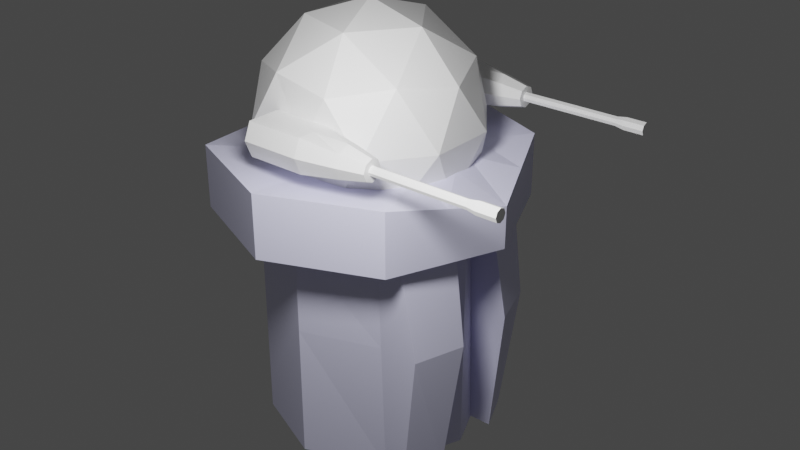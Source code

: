 # Source: turret.blend  (saved by Blender 3.3.6; exported with 4.5.12 LTS)
import bpy
from mathutils import Matrix  # noqa: F401  (used for matrix-valued properties, if any)

bpy.ops.wm.read_factory_settings(use_empty=True)
scene = bpy.context.scene
scene.name = 'Scene'

# ---- collections
col_collection = bpy.data.collections.new('Collection'); scene.collection.children.link(col_collection)

# ---- materials (node trees are filled in below, after node groups)
mat_base_material = bpy.data.materials.new('Base Material')
mat_base_material.use_transparent_shadow = False
mat_turret_material = bpy.data.materials.new('Turret Material')
mat_turret_material.use_transparent_shadow = False

# ---- material node trees
mat_base_material.use_nodes = True; mat_base_material.node_tree.nodes.clear()
_N = mat_base_material.node_tree.nodes; _L = mat_base_material.node_tree.links
n0 = _N.new('ShaderNodeBsdfPrincipled'); n0.name = 'Principled BSDF'; n0.location = (10, 300)
n0.distribution = 'GGX'
n0.subsurface_method = 'RANDOM_WALK_SKIN'
n0.inputs[0].default_value = (0.7719, 0.771, 1.0, 1.0)
n0.inputs[3].default_value = 1.45
n0.inputs[27].default_value = (0.0, 0.0, 0.0, 1.0)
n0.inputs[28].default_value = 1.0
n1 = _N.new('ShaderNodeOutputMaterial'); n1.name = 'Material Output'; n1.location = (300, 300)
_L.new(n0.outputs[0], n1.inputs[0])
n1.is_active_output = True
mat_turret_material.use_nodes = True; mat_turret_material.node_tree.nodes.clear()
_N = mat_turret_material.node_tree.nodes; _L = mat_turret_material.node_tree.links
n0 = _N.new('ShaderNodeBsdfPrincipled'); n0.name = 'Principled BSDF'; n0.location = (10, 300)
n0.distribution = 'GGX'
n0.subsurface_method = 'RANDOM_WALK_SKIN'
n0.inputs[0].default_value = (1.0, 1.0, 1.0, 1.0)
n0.inputs[3].default_value = 1.45
n0.inputs[27].default_value = (0.0, 0.0, 0.0, 1.0)
n0.inputs[28].default_value = 1.0
n1 = _N.new('ShaderNodeOutputMaterial'); n1.name = 'Material Output'; n1.location = (300, 300)
_L.new(n0.outputs[0], n1.inputs[0])
n1.is_active_output = True

# ---- world
world_world = bpy.data.worlds.new('World'); scene.world = world_world
world_world.use_nodes = True; world_world.node_tree.nodes.clear()
_N = world_world.node_tree.nodes; _L = world_world.node_tree.links
n0 = _N.new('ShaderNodeOutputWorld'); n0.name = 'World Output'; n0.location = (300, 300)
n1 = _N.new('ShaderNodeBackground'); n1.name = 'Background'; n1.location = (10, 300)
n1.inputs[0].default_value = (0.05088, 0.05088, 0.05088, 1.0)
_L.new(n1.outputs[0], n0.inputs[0])
n0.is_active_output = True
world_world.color = (0.05088, 0.05088, 0.05088)
world_world.use_sun_shadow = False
world_world.sun_shadow_jitter_overblur = 0.0

# ---- lights
light_point = bpy.data.lights.new('Point', 'POINT')
light_point.transmission_factor = 0.0
light_point.energy = 200.0
light_point.shadow_soft_size = 0.25
light_point.shadow_maximum_resolution = 0.006
light_point.use_absolute_resolution = True

# ---- meshes
me_cube_001 = bpy.data.meshes.new('Cube.001')
me_cube_001.from_pydata([(0.02414, 0.8586, -1.0), (0.6313, 0.6071, -1.0), (0.8827, 3.512e-10, -1.0), (0.6313, -0.6071, -1.0), (0.02414, -0.8586, -1.0), (-0.583, -0.6071, -1.0), (-0.8345, 3.512e-10, -1.0), (-0.583, 0.6071, -1.0), (0.02414, 0.8586, 0.4374), (0.6313, 0.6742, 0.4374), (0.8827, 3.512e-10, 0.4374), (0.6313, -0.6742, 0.4374), (0.02414, -0.8586, 0.4374), (-0.583, -0.6071, 0.4374), (-0.8345, 3.512e-10, 0.4374), (-0.583, 0.6071, 0.4374), (-1.948e-09, 1.209, 0.449), (0.855, 0.855, 0.449), (1.209, -1.948e-09, 0.449), (0.855, -0.855, 0.449), (-1.948e-09, -1.209, 0.449), (-0.855, -0.855, 0.449), (-1.209, -1.948e-09, 0.449), (-0.855, 0.855, 0.449), (0.02414, 0.8586, 0.4374), (0.6313, 0.6742, 0.4374), (0.8827, 3.512e-10, 0.4374), (0.6313, -0.6742, 0.4374), (0.02414, -0.8586, 0.4374), (-0.583, -0.6071, 0.4374), (-0.8345, 3.512e-10, 0.4374), (-0.583, 0.6071, 0.4374), (-1.948e-09, 1.209, 0.847), (0.855, 0.855, 0.847), (1.209, -1.948e-09, 0.7106), (0.855, -0.855, 0.847), (-1.948e-09, -1.209, 0.847), (-0.855, -0.855, 0.847), (-1.209, -1.948e-09, 0.7106), (-0.855, 0.855, 0.847), (-4.609e-09, 0.7723, 0.8196), (0.5461, 0.5461, 0.8196), (0.7723, -4.609e-09, 0.8196), (0.5461, -0.5461, 0.8196), (-4.609e-09, -0.7723, 0.8196), (-0.5461, -0.5461, 0.8196), (-0.7723, -4.609e-09, 0.8196), (-0.5461, 0.5461, 0.8196), (0.757, 0.3036, -1.0), (0.757, 0.2221, 0.4374), (1.032, 0.4275, 0.449), (0.757, 0.2221, 0.4374), (1.032, 0.4275, 0.7788), (0.6592, 0.273, 0.8196), (0.757, -0.3036, -1.0), (0.757, -0.2221, 0.4374), (1.032, -0.4275, 0.449), (0.757, -0.2221, 0.4374), (1.032, -0.4275, 0.7788), (0.6592, -0.273, 0.8196), (0.8108, 0.6071, -0.9997), (0.8108, -0.6071, -0.9997), (0.8306, 0.6742, 0.4378), (0.8306, -0.6742, 0.4378), (0.8306, 0.6742, 0.4378), (0.8306, -0.6742, 0.4378), (0.9365, 0.3036, -0.9997), (0.9563, 0.2221, 0.4378), (0.9563, 0.2221, 0.4378), (0.9365, -0.3036, -0.9997), (0.9563, -0.2221, 0.4378), (0.9563, -0.2221, 0.4378), (0.6313, 0.6473, -0.1396), (0.8827, 3.512e-10, -0.1396), (0.6313, -0.6473, -0.1396), (0.02414, -0.8586, -0.1396), (-0.583, -0.6071, -0.1396), (-0.8345, 3.512e-10, -0.1396), (-0.583, 0.6071, -0.1396), (0.02414, 0.8586, -0.1396), (0.757, 0.2548, -0.1396), (0.757, -0.2548, -0.1396), (0.9439, 0.6473, -0.1393), (0.9439, -0.6473, -0.1393), (1.07, 0.2548, -0.1393), (1.07, -0.2548, -0.1393)], [], [(9, 8, 24, 25), (8, 15, 31, 24), (14, 13, 29, 30), (12, 11, 27, 28), (72, 9, 62, 82), (15, 14, 30, 31), (13, 12, 28, 29), (55, 10, 26, 57), (0, 1, 48, 2, 54, 3, 4, 5, 6, 7), (78, 15, 8, 79), (77, 14, 15, 78), (76, 13, 14, 77), (75, 12, 13, 76), (74, 11, 12, 75), (3, 54, 69, 61), (80, 49, 10, 73), (79, 8, 9, 72), (24, 16, 17, 25), (51, 50, 18, 26), (57, 56, 19, 27), (27, 19, 20, 28), (28, 20, 21, 29), (29, 21, 22, 30), (22, 21, 37, 38), (30, 22, 23, 31), (31, 23, 16, 24), (37, 36, 44, 45), (20, 19, 35, 36), (50, 17, 33, 52), (17, 16, 32, 33), (23, 22, 38, 39), (21, 20, 36, 37), (56, 18, 34, 58), (16, 23, 39, 32), (41, 40, 47, 46, 45, 44, 43, 59, 42, 53), (58, 34, 42, 59), (33, 32, 40, 41), (32, 39, 47, 40), (38, 37, 45, 46), (36, 35, 43, 44), (52, 33, 41, 53), (39, 38, 46, 47), (34, 52, 53, 42), (18, 50, 52, 34), (25, 17, 50, 51), (55, 57, 71, 70), (10, 49, 51, 26), (35, 58, 59, 43), (19, 56, 58, 35), (26, 18, 56, 57), (73, 10, 55, 81), (9, 25, 64, 62), (67, 62, 64, 68), (85, 70, 63, 83), (82, 62, 67, 84), (63, 70, 71, 65), (74, 3, 61, 83), (27, 11, 63, 65), (80, 48, 66, 84), (57, 27, 65, 71), (81, 55, 70, 85), (25, 51, 68, 64), (51, 49, 67, 68), (48, 1, 60, 66), (54, 81, 85, 69), (49, 80, 84, 67), (11, 74, 83, 63), (60, 82, 84, 66), (69, 85, 83, 61), (2, 73, 81, 54), (0, 79, 72, 1), (48, 80, 73, 2), (3, 74, 75, 4), (4, 75, 76, 5), (5, 76, 77, 6), (6, 77, 78, 7), (7, 78, 79, 0), (1, 72, 82, 60)])
_uv = me_cube_001.uv_layers.new(name='UVMap')
_uv.uv.foreach_set('vector', [0.324, 0.3611, 0.324, 0.3611, 0.324, 0.3611, 0.324, 0.3611, 0.324, 0.3611, 0.324, 0.3611, 0.324, 0.3611, 0.324, 0.3611, 0.324, 0.3611, 0.324, 0.3611, 0.324, 0.3611, 0.324, 0.3611, 0.324, 0.3611, 0.324, 0.3611, 0.324, 0.3611, 0.324, 0.3611, 0.0938, 0.6557, 0.0005268, 0.6563, 0.0002947, 0.6245, 0.09347, 0.6058, 0.324, 0.3611, 0.324, 0.3611, 0.324, 0.3611, 0.324, 0.3611, 0.324, 0.3611, 0.324, 0.3611, 0.324, 0.3611, 0.324, 0.3611, 0.324, 0.3611, 0.324, 0.3611, 0.324, 0.3611, 0.324, 0.3611, 0.3608, 0.4626, 0.4358, 0.3876, 0.4889, 0.3876, 0.5419, 0.3876, 0.5794, 0.4251, 0.617, 0.4626, 0.617, 0.5687, 0.5419, 0.6437, 0.4358, 0.6437, 0.3608, 0.5687, 0.09512, 0.8485, 0.002002, 0.8485, 0.0, 0.7578, 0.09312, 0.7578, 0.7342, 0.4997, 0.7342, 0.5929, 0.628, 0.5929, 0.628, 0.4997, 0.8092, 0.4997, 0.8092, 0.5929, 0.7342, 0.5929, 0.7342, 0.4997, 0.09314, 0.465, 0.0, 0.4646, 0.001238, 0.3611, 0.09437, 0.3616, 0.09418, 0.556, 0.000908, 0.5562, 0.0, 0.4646, 0.09314, 0.465, 0.617, 0.4626, 0.5794, 0.4251, 0.5905, 0.3983, 0.628, 0.4358, 0.3173, 0.5003, 0.3129, 0.5935, 0.2874, 0.5932, 0.287, 0.5, 0.09312, 0.7578, 0.0, 0.7578, 0.0005268, 0.6563, 0.0938, 0.6557, 0.4917, 0.05081, 0.4664, 0.0, 0.6159, 2.146e-06, 0.5937, 0.0408, 0.6403, 0.1005, 0.6687, 0.05284, 0.7215, 0.1057, 0.6728, 0.1258, 0.6678, 0.1667, 0.7215, 0.1804, 0.7215, 0.2551, 0.677, 0.242, 0.677, 0.242, 0.7215, 0.2551, 0.6159, 0.3608, 0.5978, 0.307, 0.5978, 0.307, 0.6159, 0.3608, 0.4664, 0.3608, 0.4917, 0.307, 0.4917, 0.307, 0.4664, 0.3608, 0.3608, 0.2551, 0.4166, 0.232, 0.9447, 0.2354, 0.9447, 0.3411, 0.8805, 0.3411, 0.9025, 0.2354, 0.4166, 0.232, 0.3608, 0.2551, 0.3608, 0.1057, 0.4166, 0.1258, 0.4166, 0.1258, 0.3608, 0.1057, 0.4664, 0.0, 0.4917, 0.05081, 0.3608, 0.1057, 0.3608, 0.2551, 0.2956, 0.2282, 0.2956, 0.1327, 0.8734, 0.5068, 0.8752, 0.6333, 0.8109, 0.633, 0.8092, 0.5065, 0.8755, 0.4141, 0.8759, 0.3611, 0.9401, 0.3608, 0.9288, 0.4139, 0.324, 0.5938, 0.3219, 0.739, 0.2577, 0.7386, 0.2598, 0.5935, 0.9447, 0.08594, 0.9447, 0.2354, 0.9025, 0.2354, 0.8805, 0.08594, 0.8752, 0.3611, 0.8734, 0.5068, 0.8092, 0.5065, 0.8109, 0.3608, 0.8755, 0.5419, 0.8752, 0.4672, 0.9174, 0.467, 0.9288, 0.5416, 0.3219, 0.739, 0.324, 0.8667, 0.2598, 0.8664, 0.2577, 0.7386, 0.06514, 0.2281, 0.06514, 0.1327, 0.1326, 0.06524, 0.2281, 0.06525, 0.2956, 0.1327, 0.2956, 0.2282, 0.2281, 0.2957, 0.1804, 0.2956, 0.1326, 0.2956, 0.09888, 0.2619, 0.1803, 0.3609, 0.1055, 0.3611, 0.1326, 0.2956, 0.1804, 0.2956, 0.0, 0.2551, 0.0, 0.1056, 0.06514, 0.1327, 0.06514, 0.2281, 0.0, 0.1056, 0.1057, 0.0, 0.1326, 0.06524, 0.06514, 0.1327, 0.2549, 0.000409, 0.3608, 0.1057, 0.2956, 0.1327, 0.2281, 0.06525, 0.3608, 0.2551, 0.2551, 0.3607, 0.2281, 0.2957, 0.2956, 0.2282, 0.05275, 0.3081, 0.0, 0.2551, 0.06514, 0.2281, 0.09888, 0.2619, 0.1057, 0.0, 0.2549, 0.000409, 0.2281, 0.06525, 0.1326, 0.06524, 0.1055, 0.3611, 0.05275, 0.3081, 0.09888, 0.2619, 0.1326, 0.2956, 0.8752, 0.4672, 0.8755, 0.4141, 0.9288, 0.4139, 0.9174, 0.467, 0.5937, 0.0408, 0.6159, 2.146e-06, 0.6687, 0.05284, 0.6403, 0.1005, 0.324, 0.3611, 0.324, 0.3611, 0.324, 0.3611, 0.324, 0.3611, 0.324, 0.3611, 0.324, 0.3611, 0.324, 0.3611, 0.324, 0.3611, 0.2551, 0.3607, 0.1803, 0.3609, 0.1804, 0.2956, 0.2281, 0.2957, 0.8759, 0.6166, 0.8755, 0.5419, 0.9288, 0.5416, 0.9401, 0.6163, 0.6728, 0.1258, 0.7215, 0.1057, 0.7215, 0.1804, 0.6678, 0.1667, 0.287, 0.5, 0.2874, 0.5932, 0.2465, 0.5935, 0.2412, 0.5003, 0.324, 0.3611, 0.324, 0.3611, 0.324, 0.3611, 0.324, 0.3611, 0.324, 0.3611, 0.324, 0.3611, 0.324, 0.3611, 0.324, 0.3611, 0.5917, 0.7821, 0.5917, 0.8755, 0.5164, 0.8771, 0.5253, 0.7835, 1.0, 0.499, 1.0, 0.5924, 0.9401, 0.5938, 0.9491, 0.5001, 0.324, 0.3611, 0.324, 0.3611, 0.324, 0.3611, 0.324, 0.3611, 0.09418, 0.556, 0.2332, 0.5556, 0.2332, 0.5842, 0.09412, 0.6058, 0.324, 0.3611, 0.324, 0.3611, 0.324, 0.3611, 0.324, 0.3611, 0.9945, 0.1794, 0.9945, 0.3186, 0.9659, 0.3184, 0.9447, 0.1792, 0.3918, 0.8347, 0.3918, 0.9104, 0.3608, 0.9018, 0.3608, 0.826, 0.99, 0.7329, 0.99, 0.8262, 0.9582, 0.8262, 0.9401, 0.7328, 0.9016, 0.6333, 0.9016, 0.7091, 0.8706, 0.7177, 0.8706, 0.642, 0.324, 0.3611, 0.324, 0.3611, 0.324, 0.3611, 0.324, 0.3611, 0.4889, 0.3876, 0.4358, 0.3876, 0.4469, 0.3608, 0.4999, 0.3608, 0.99, 0.5938, 0.99, 0.7329, 0.9401, 0.7328, 0.9614, 0.5938, 0.9945, 0.08614, 0.9945, 0.1794, 0.9447, 0.1792, 0.9628, 0.08594, 0.000908, 0.5562, 0.09418, 0.556, 0.09412, 0.6058, 0.000854, 0.588, 0.9815, 0.3608, 1.0, 0.499, 0.9491, 0.5001, 0.9439, 0.3615, 0.5732, 0.6437, 0.5917, 0.7821, 0.5253, 0.7835, 0.5201, 0.6449, 0.2863, 0.3611, 0.287, 0.5, 0.2412, 0.5003, 0.2332, 0.3614, 0.232, 0.7578, 0.09312, 0.7578, 0.0938, 0.6557, 0.2329, 0.6547, 0.324, 0.3614, 0.3173, 0.5003, 0.287, 0.5, 0.2863, 0.3611, 0.2332, 0.5556, 0.09418, 0.556, 0.09314, 0.465, 0.232, 0.4657, 0.232, 0.4657, 0.09314, 0.465, 0.09437, 0.3616, 0.2332, 0.3623, 0.8092, 0.3608, 0.8092, 0.4997, 0.7342, 0.4997, 0.7342, 0.3608, 0.7342, 0.3608, 0.7342, 0.4997, 0.628, 0.4997, 0.628, 0.3608, 0.234, 0.8485, 0.09512, 0.8485, 0.09312, 0.7578, 0.232, 0.7578, 0.2329, 0.6547, 0.0938, 0.6557, 0.09347, 0.6058, 0.2327, 0.626])
me_cube_001.materials.append(mat_base_material)
me_cube_001.use_paint_bone_selection = False
me_cube_001.use_paint_mask = True
me_cube_001.update()
me_icosphere = bpy.data.meshes.new('Icosphere')
me_icosphere.from_pydata([(0.0, 0.0, -0.7), (0.5065, -0.368, -0.3131), (-0.1935, -0.5955, -0.3131), (-0.6261, 0.0, -0.3131), (-0.1935, 0.5955, -0.3131), (0.5065, 0.368, -0.3131), (0.1935, -0.5955, 0.3131), (-0.5065, -0.368, 0.3131), (-0.5065, 0.368, 0.3131), (0.1935, 0.5955, 0.3131), (0.6261, 0.0, 0.3131), (0.0, 0.0, 0.7), (-0.1137, -0.35, -0.5955), (0.2977, -0.2163, -0.5955), (0.184, -0.5663, -0.368), (0.5955, 0.0, -0.368), (0.2977, 0.2163, -0.5955), (-0.368, 0.0, -0.5955), (-0.4817, -0.35, -0.368), (-0.1137, 0.35, -0.5955), (-0.4817, 0.35, -0.368), (0.184, 0.5663, -0.368), (0.6657, -0.2163, 0.0), (0.6657, 0.2163, 0.0), (0.0, -0.5769, 0.0), (0.4114, -0.5663, 0.0), (-0.6657, -0.2163, 0.0), (-0.4114, -0.5663, 0.0), (-0.4114, 0.5663, 0.0), (-0.6657, 0.2163, 0.0), (0.4114, 0.5663, 0.0), (0.0, 0.5769, 0.0), (0.4817, -0.35, 0.368), (-0.184, -0.5663, 0.368), (-0.5955, 0.0, 0.368), (-0.184, 0.5663, 0.368), (0.4817, 0.35, 0.368), (0.1137, -0.35, 0.5955), (0.368, 0.0, 0.5955), (-0.2977, -0.2163, 0.5955), (-0.2977, 0.2163, 0.5955), (0.1137, 0.35, 0.5955), (0.4442, 0.7624, -0.01624), (0.4442, 0.7925, 0.05647), (-0.1706, 0.837, 0.05647), (0.1976, 0.837, 0.05647), (-0.1706, 0.7939, -0.04767), (0.1976, 0.7939, -0.04767), (-0.1706, 0.6897, -0.05434), (0.1976, 0.6897, -0.05434), (-0.1706, 0.5856, -0.04767), (0.1976, 0.5856, -0.04767), (-0.1706, 0.5424, 0.05647), (0.1976, 0.5424, 0.05647), (-0.1706, 0.5856, 0.1606), (0.1976, 0.5856, 0.1606), (-0.1706, 0.6897, 0.161), (0.1976, 0.6897, 0.161), (-0.1706, 0.7939, 0.1606), (0.1976, 0.7939, 0.1606), (0.4442, 0.6897, -0.04636), (0.4442, 0.617, -0.01624), (0.4442, 0.5869, 0.05647), (0.4442, 0.617, 0.1292), (0.4442, 0.6897, 0.1593), (0.4442, 0.7624, 0.1292), (0.6061, 0.7365, 0.009728), (0.6061, 0.7558, 0.05647), (0.6061, 0.6897, -0.009632), (0.6061, 0.643, 0.009728), (0.6061, 0.6236, 0.05647), (0.6061, 0.643, 0.1032), (0.6061, 0.6897, 0.1226), (0.6061, 0.7365, 0.1032), (0.6061, 0.7101, 0.03609), (0.6061, 0.7185, 0.05647), (0.6061, 0.6897, 0.02765), (0.6061, 0.6693, 0.03609), (0.6061, 0.6609, 0.05647), (0.6061, 0.6693, 0.07684), (0.6061, 0.6897, 0.08528), (0.6061, 0.7101, 0.07684), (1.215, 0.7101, 0.03609), (1.215, 0.7185, 0.05647), (1.215, 0.6897, 0.02765), (1.215, 0.6693, 0.03609), (1.215, 0.6609, 0.05647), (1.215, 0.6693, 0.07684), (1.215, 0.6897, 0.08528), (1.215, 0.7101, 0.07684), (1.274, 0.7177, 0.02849), (1.274, 0.7293, 0.05647), (1.274, 0.6897, 0.01691), (1.274, 0.6617, 0.02849), (1.274, 0.6502, 0.05647), (1.274, 0.6617, 0.08444), (1.274, 0.6897, 0.09603), (1.274, 0.7177, 0.08444), (1.395, 0.7177, 0.02849), (1.395, 0.7293, 0.05647), (1.395, 0.6897, 0.01691), (1.395, 0.6617, 0.02849), (1.395, 0.6502, 0.05647), (1.395, 0.6617, 0.08444), (1.395, 0.6897, 0.09603), (1.395, 0.7177, 0.08444), (0.4442, -0.6158, -0.01624), (0.4442, -0.5857, 0.05647), (-0.1706, -0.5412, 0.05647), (0.1976, -0.5412, 0.05647), (-0.1706, -0.5844, -0.04767), (0.1976, -0.5844, -0.04767), (-0.1706, -0.6885, -0.05434), (0.1976, -0.6885, -0.05434), (-0.1706, -0.7926, -0.04767), (0.1976, -0.7926, -0.04767), (-0.1706, -0.8358, 0.05647), (0.1976, -0.8358, 0.05647), (-0.1706, -0.7926, 0.1606), (0.1976, -0.7926, 0.1606), (-0.1706, -0.6885, 0.161), (0.1976, -0.6885, 0.161), (-0.1706, -0.5844, 0.1606), (0.1976, -0.5844, 0.1606), (0.4442, -0.6885, -0.04636), (0.4442, -0.7612, -0.01624), (0.4442, -0.7913, 0.05647), (0.4442, -0.7612, 0.1292), (0.4442, -0.6885, 0.1593), (0.4442, -0.6158, 0.1292), (0.6061, -0.6418, 0.009728), (0.6061, -0.6224, 0.05647), (0.6061, -0.6885, -0.009632), (0.6061, -0.7353, 0.009728), (0.6061, -0.7546, 0.05647), (0.6061, -0.7353, 0.1032), (0.6061, -0.6885, 0.1226), (0.6061, -0.6418, 0.1032), (0.6061, -0.6681, 0.03609), (0.6061, -0.6597, 0.05647), (0.6061, -0.6885, 0.02765), (0.6061, -0.7089, 0.03609), (0.6061, -0.7173, 0.05647), (0.6061, -0.7089, 0.07684), (0.6061, -0.6885, 0.08528), (0.6061, -0.6681, 0.07684), (1.215, -0.6681, 0.03609), (1.215, -0.6597, 0.05647), (1.215, -0.6885, 0.02765), (1.215, -0.7089, 0.03609), (1.215, -0.7173, 0.05647), (1.215, -0.7089, 0.07684), (1.215, -0.6885, 0.08528), (1.215, -0.6681, 0.07684), (1.274, -0.6605, 0.02849), (1.274, -0.649, 0.05647), (1.274, -0.6885, 0.01691), (1.274, -0.7165, 0.02849), (1.274, -0.7281, 0.05647), (1.274, -0.7165, 0.08444), (1.274, -0.6885, 0.09603), (1.274, -0.6605, 0.08444), (1.395, -0.6605, 0.02849), (1.395, -0.649, 0.05647), (1.395, -0.6885, 0.01691), (1.395, -0.7165, 0.02849), (1.395, -0.7281, 0.05647), (1.395, -0.7165, 0.08444), (1.395, -0.6885, 0.09603), (1.395, -0.6605, 0.08444)], [], [(0, 13, 12), (1, 13, 15), (0, 12, 17), (0, 17, 19), (0, 19, 16), (1, 15, 22), (2, 14, 24), (3, 18, 26), (4, 20, 28), (5, 21, 30), (1, 22, 25), (2, 24, 27), (3, 26, 29), (4, 28, 31), (5, 30, 23), (6, 32, 37), (7, 33, 39), (8, 34, 40), (9, 35, 41), (10, 36, 38), (38, 41, 11), (38, 36, 41), (36, 9, 41), (41, 40, 11), (41, 35, 40), (35, 8, 40), (40, 39, 11), (40, 34, 39), (34, 7, 39), (39, 37, 11), (39, 33, 37), (33, 6, 37), (37, 38, 11), (37, 32, 38), (32, 10, 38), (23, 36, 10), (23, 30, 36), (30, 9, 36), (31, 35, 9), (31, 28, 35), (28, 8, 35), (29, 34, 8), (29, 26, 34), (26, 7, 34), (27, 33, 7), (27, 24, 33), (24, 6, 33), (25, 32, 6), (25, 22, 32), (22, 10, 32), (30, 31, 9), (30, 21, 31), (21, 4, 31), (28, 29, 8), (28, 20, 29), (20, 3, 29), (26, 27, 7), (26, 18, 27), (18, 2, 27), (24, 25, 6), (24, 14, 25), (14, 1, 25), (22, 23, 10), (22, 15, 23), (15, 5, 23), (16, 21, 5), (16, 19, 21), (19, 4, 21), (19, 20, 4), (19, 17, 20), (17, 3, 20), (17, 18, 3), (17, 12, 18), (12, 2, 18), (15, 16, 5), (15, 13, 16), (13, 0, 16), (12, 14, 2), (12, 13, 14), (13, 1, 14), (43, 65, 73, 67), (53, 51, 61, 62), (44, 45, 47, 46), (64, 63, 71, 72), (59, 57, 64, 65), (46, 47, 49, 48), (62, 61, 69, 70), (51, 49, 60, 61), (48, 49, 51, 50), (42, 43, 67, 66), (47, 45, 43, 42), (50, 51, 53, 52), (63, 62, 70, 71), (57, 55, 63, 64), (52, 53, 55, 54), (68, 66, 74, 76), (49, 47, 42, 60), (54, 55, 57, 56), (55, 53, 62, 63), (65, 64, 72, 73), (56, 57, 59, 58), (61, 60, 68, 69), (45, 59, 65, 43), (58, 59, 45, 44), (44, 46, 48, 50, 52, 54, 56, 58), (60, 42, 66, 68), (79, 78, 86, 87), (70, 69, 77, 78), (72, 71, 79, 80), (67, 73, 81, 75), (66, 67, 75, 74), (69, 68, 76, 77), (71, 70, 78, 79), (73, 72, 80, 81), (82, 83, 91, 90), (81, 80, 88, 89), (76, 74, 82, 84), (78, 77, 85, 86), (80, 79, 87, 88), (75, 81, 89, 83), (74, 75, 83, 82), (77, 76, 84, 85), (94, 93, 101, 102), (85, 84, 92, 93), (87, 86, 94, 95), (89, 88, 96, 97), (84, 82, 90, 92), (86, 85, 93, 94), (88, 87, 95, 96), (83, 89, 97, 91), (98, 99, 105, 104, 103, 102, 101, 100), (96, 95, 103, 104), (91, 97, 105, 99), (90, 91, 99, 98), (93, 92, 100, 101), (95, 94, 102, 103), (97, 96, 104, 105), (92, 90, 98, 100), (107, 129, 137, 131), (117, 115, 125, 126), (108, 109, 111, 110), (128, 127, 135, 136), (123, 121, 128, 129), (110, 111, 113, 112), (126, 125, 133, 134), (115, 113, 124, 125), (112, 113, 115, 114), (106, 107, 131, 130), (111, 109, 107, 106), (114, 115, 117, 116), (127, 126, 134, 135), (121, 119, 127, 128), (116, 117, 119, 118), (132, 130, 138, 140), (113, 111, 106, 124), (118, 119, 121, 120), (119, 117, 126, 127), (129, 128, 136, 137), (120, 121, 123, 122), (125, 124, 132, 133), (109, 123, 129, 107), (122, 123, 109, 108), (108, 110, 112, 114, 116, 118, 120, 122), (124, 106, 130, 132), (143, 142, 150, 151), (134, 133, 141, 142), (136, 135, 143, 144), (131, 137, 145, 139), (130, 131, 139, 138), (133, 132, 140, 141), (135, 134, 142, 143), (137, 136, 144, 145), (146, 147, 155, 154), (145, 144, 152, 153), (140, 138, 146, 148), (142, 141, 149, 150), (144, 143, 151, 152), (139, 145, 153, 147), (138, 139, 147, 146), (141, 140, 148, 149), (158, 157, 165, 166), (149, 148, 156, 157), (151, 150, 158, 159), (153, 152, 160, 161), (148, 146, 154, 156), (150, 149, 157, 158), (152, 151, 159, 160), (147, 153, 161, 155), (162, 163, 169, 168, 167, 166, 165, 164), (160, 159, 167, 168), (155, 161, 169, 163), (154, 155, 163, 162), (157, 156, 164, 165), (159, 158, 166, 167), (161, 160, 168, 169), (156, 154, 162, 164)])
_uv = me_icosphere.uv_layers.new(name='UVMap')
_uv.uv.foreach_set('vector', [0.8273, 0.07146, 0.8223, 0.01365, 0.8798, 0.05292, 0.7285, 0.7461, 0.7837, 0.7206, 0.7573, 0.7744, 0.8273, 0.07146, 0.8798, 0.05292, 0.8612, 0.1197, 0.8273, 0.07146, 0.8612, 0.1197, 0.7923, 0.1217, 0.8273, 0.07146, 0.7923, 0.1217, 0.7682, 0.05618, 0.7285, 0.7461, 0.7573, 0.7744, 0.6882, 0.7752, 0.7285, 0.6276, 0.7309, 0.6882, 0.6794, 0.657, 0.8978, 0.8825, 0.8383, 0.8885, 0.8733, 0.828, 0.3608, 0.734, 0.362, 0.6796, 0.4045, 0.697, 0.6875, 0.9292, 0.631, 0.9336, 0.6525, 0.8808, 0.7285, 0.7461, 0.6882, 0.7752, 0.6719, 0.7219, 0.7285, 0.6276, 0.6794, 0.657, 0.6882, 0.5929, 0.8978, 0.8825, 0.8733, 0.828, 0.9298, 0.8357, 0.3608, 0.734, 0.4045, 0.697, 0.4121, 0.762, 0.6875, 0.9292, 0.6525, 0.8808, 0.7224, 0.8808, 0.7638, 0.1829, 0.8246, 0.1717, 0.7944, 0.2255, 0.7215, 0.293, 0.7311, 0.2351, 0.7695, 0.2902, 0.4611, 0.6729, 0.4901, 0.6445, 0.5164, 0.6983, 0.4611, 0.7914, 0.4635, 0.7308, 0.5164, 0.768, 0.7469, 0.8263, 0.6875, 0.8203, 0.7224, 0.7752, 0.8629, 0.2267, 0.8805, 0.2922, 0.8291, 0.2766, 0.7224, 0.7752, 0.6875, 0.8203, 0.6525, 0.7752, 0.6875, 0.8203, 0.628, 0.8263, 0.6525, 0.7752, 0.8805, 0.2922, 0.8227, 0.3314, 0.8291, 0.2766, 0.5164, 0.768, 0.4635, 0.7308, 0.5164, 0.6983, 0.4635, 0.7308, 0.4611, 0.6729, 0.5164, 0.6983, 0.8227, 0.3314, 0.7695, 0.2902, 0.8291, 0.2766, 0.8227, 0.3314, 0.7595, 0.3411, 0.7695, 0.2902, 0.7595, 0.3411, 0.7215, 0.293, 0.7695, 0.2902, 0.7695, 0.2902, 0.7944, 0.2255, 0.8291, 0.2766, 0.7695, 0.2902, 0.7311, 0.2351, 0.7944, 0.2255, 0.7311, 0.2351, 0.7638, 0.1829, 0.7944, 0.2255, 0.7944, 0.2255, 0.8629, 0.2267, 0.8291, 0.2766, 0.7944, 0.2255, 0.8246, 0.1717, 0.8629, 0.2267, 0.8246, 0.1717, 0.8805, 0.185, 0.8629, 0.2267, 0.7224, 0.8808, 0.6875, 0.8203, 0.7469, 0.8263, 0.7224, 0.8808, 0.6525, 0.8808, 0.6875, 0.8203, 0.6525, 0.8808, 0.628, 0.8263, 0.6875, 0.8203, 0.4121, 0.762, 0.4635, 0.7308, 0.4611, 0.7914, 0.4121, 0.762, 0.4045, 0.697, 0.4635, 0.7308, 0.4045, 0.697, 0.4611, 0.6729, 0.4635, 0.7308, 0.421, 0.6437, 0.4901, 0.6445, 0.4611, 0.6729, 0.9298, 0.8357, 0.8733, 0.828, 0.8949, 0.7752, 0.8733, 0.828, 0.8383, 0.7795, 0.8949, 0.7752, 0.8034, 0.828, 0.7818, 0.7752, 0.8383, 0.7795, 0.6882, 0.5929, 0.6794, 0.657, 0.6292, 0.6266, 0.6794, 0.657, 0.628, 0.685, 0.6292, 0.6266, 0.6719, 0.7219, 0.6292, 0.7393, 0.628, 0.685, 0.6719, 0.7219, 0.6882, 0.7752, 0.6292, 0.7393, 0.7789, 0.8731, 0.7469, 0.8263, 0.7789, 0.8078, 0.421, 0.826, 0.4121, 0.762, 0.4611, 0.7914, 0.421, 0.826, 0.362, 0.7923, 0.4121, 0.762, 0.362, 0.7923, 0.3608, 0.734, 0.4121, 0.762, 0.4045, 0.697, 0.421, 0.6437, 0.4611, 0.6729, 0.4045, 0.697, 0.362, 0.6796, 0.421, 0.6437, 0.9298, 0.9009, 0.8978, 0.8825, 0.9298, 0.8357, 0.8733, 0.828, 0.8034, 0.828, 0.8383, 0.7795, 0.8733, 0.828, 0.8383, 0.8885, 0.8034, 0.828, 0.8383, 0.8885, 0.7789, 0.8825, 0.8034, 0.828, 0.6794, 0.657, 0.6719, 0.7219, 0.628, 0.685, 0.6794, 0.657, 0.7309, 0.6882, 0.6719, 0.7219, 0.7309, 0.6882, 0.7285, 0.7461, 0.6719, 0.7219, 0.7789, 0.8731, 0.7224, 0.8808, 0.7469, 0.8263, 0.7789, 0.8731, 0.744, 0.9336, 0.7224, 0.8808, 0.744, 0.9336, 0.6875, 0.9292, 0.7224, 0.8808, 0.7682, 0.05618, 0.7301, 0.1081, 0.7215, 0.04824, 0.7682, 0.05618, 0.7923, 0.1217, 0.7301, 0.1081, 0.7923, 0.1217, 0.7625, 0.1598, 0.7301, 0.1081, 0.7923, 0.1217, 0.8231, 0.1717, 0.7625, 0.1598, 0.7923, 0.1217, 0.8612, 0.1197, 0.8231, 0.1717, 0.8612, 0.1197, 0.8798, 0.1564, 0.8231, 0.1717, 0.8733, 0.9336, 0.8383, 0.8885, 0.8978, 0.8825, 0.8733, 0.9336, 0.8034, 0.9336, 0.8383, 0.8885, 0.8034, 0.9336, 0.7789, 0.8825, 0.8383, 0.8885, 0.7601, 0.0, 0.7682, 0.05618, 0.7215, 0.04824, 0.7601, 0.0, 0.8223, 0.01365, 0.7682, 0.05618, 0.8223, 0.01365, 0.8273, 0.07146, 0.7682, 0.05618, 0.7837, 0.651, 0.7309, 0.6882, 0.7285, 0.6276, 0.7837, 0.651, 0.7837, 0.7206, 0.7309, 0.6882, 0.7837, 0.7206, 0.7285, 0.7461, 0.7309, 0.6882, 0.8552, 0.6579, 0.8425, 0.6578, 0.8446, 0.6333, 0.8528, 0.6334, 0.3422, 0.8069, 0.324, 0.807, 0.3266, 0.7666, 0.3393, 0.7665, 0.8581, 0.7537, 0.8581, 0.6955, 0.8706, 0.6982, 0.8706, 0.7564, 0.3401, 0.6392, 0.3275, 0.6392, 0.3304, 0.6128, 0.3385, 0.6129, 0.3564, 0.6788, 0.3402, 0.679, 0.3401, 0.6392, 0.3501, 0.6389, 0.3571, 0.4869, 0.3571, 0.5463, 0.3404, 0.5464, 0.3404, 0.4869, 0.3393, 0.7665, 0.3266, 0.7666, 0.3287, 0.7399, 0.3369, 0.7398, 0.324, 0.5465, 0.3404, 0.5464, 0.3406, 0.5862, 0.3298, 0.5864, 0.3404, 0.4869, 0.3404, 0.5464, 0.324, 0.5465, 0.324, 0.487, 0.8639, 0.6598, 0.8552, 0.6579, 0.8528, 0.6334, 0.8584, 0.6346, 0.8706, 0.6982, 0.8581, 0.6955, 0.8552, 0.6579, 0.8639, 0.6598, 0.324, 0.8651, 0.324, 0.807, 0.3422, 0.8069, 0.3422, 0.8651, 0.348, 0.7647, 0.3393, 0.7665, 0.3369, 0.7398, 0.3425, 0.7386, 0.3402, 0.679, 0.324, 0.6792, 0.3275, 0.6392, 0.3401, 0.6392, 0.3422, 0.8651, 0.3422, 0.8069, 0.3547, 0.8042, 0.3547, 0.8624, 0.7883, 0.7202, 0.7948, 0.7205, 0.793, 0.726, 0.7902, 0.7259, 0.3404, 0.5464, 0.3571, 0.5463, 0.353, 0.5863, 0.3406, 0.5862, 0.324, 0.7386, 0.324, 0.6792, 0.3402, 0.679, 0.3402, 0.7384, 0.3547, 0.8042, 0.3422, 0.8069, 0.3393, 0.7665, 0.348, 0.7647, 0.3501, 0.6389, 0.3401, 0.6392, 0.3385, 0.6129, 0.345, 0.6126, 0.3402, 0.7384, 0.3402, 0.679, 0.3564, 0.6788, 0.3564, 0.7382, 0.3298, 0.5864, 0.3406, 0.5862, 0.3416, 0.6125, 0.3347, 0.6126, 0.8581, 0.6955, 0.84, 0.6954, 0.8425, 0.6578, 0.8552, 0.6579, 0.84, 0.7536, 0.84, 0.6954, 0.8581, 0.6955, 0.8581, 0.7537, 0.4431, 0.8649, 0.4267, 0.8615, 0.4256, 0.8479, 0.4266, 0.834, 0.4429, 0.826, 0.4593, 0.8294, 0.4594, 0.8431, 0.4594, 0.8569, 0.3406, 0.5862, 0.353, 0.5863, 0.3496, 0.6126, 0.3416, 0.6125, 0.9166, 0.7579, 0.9141, 0.7584, 0.9141, 0.6622, 0.9166, 0.6617, 0.7837, 0.734, 0.7837, 0.7258, 0.7882, 0.7283, 0.7882, 0.7319, 0.7948, 0.7402, 0.7883, 0.7399, 0.7902, 0.7344, 0.793, 0.7345, 0.7994, 0.7264, 0.7994, 0.7346, 0.795, 0.7321, 0.795, 0.7285, 0.7948, 0.7205, 0.7994, 0.7264, 0.795, 0.7285, 0.793, 0.726, 0.7837, 0.7258, 0.7883, 0.7202, 0.7902, 0.7259, 0.7882, 0.7283, 0.7883, 0.7399, 0.7837, 0.734, 0.7882, 0.7319, 0.7902, 0.7344, 0.7994, 0.7346, 0.7948, 0.7402, 0.793, 0.7345, 0.795, 0.7321, 0.2497, 0.817, 0.2522, 0.8176, 0.2515, 0.8272, 0.2481, 0.8264, 0.7909, 0.7201, 0.7881, 0.7202, 0.7881, 0.622, 0.7909, 0.6219, 0.2443, 0.5935, 0.2478, 0.5935, 0.2478, 0.6917, 0.2443, 0.6917, 0.9141, 0.7584, 0.9105, 0.7585, 0.9105, 0.6622, 0.9141, 0.6622, 0.7881, 0.7202, 0.7846, 0.7202, 0.7846, 0.622, 0.7881, 0.622, 0.2522, 0.7214, 0.2557, 0.7214, 0.2557, 0.8176, 0.2522, 0.8176, 0.2497, 0.7208, 0.2522, 0.7214, 0.2522, 0.8176, 0.2497, 0.817, 0.2413, 0.5935, 0.2443, 0.5935, 0.2443, 0.6917, 0.2413, 0.6918, 0.9148, 0.6533, 0.9099, 0.6533, 0.9099, 0.6341, 0.9148, 0.6341, 0.2413, 0.6918, 0.2443, 0.6917, 0.244, 0.7011, 0.2399, 0.7012, 0.9166, 0.6617, 0.9141, 0.6622, 0.9148, 0.6533, 0.9182, 0.6525, 0.7909, 0.6219, 0.7881, 0.622, 0.7886, 0.6126, 0.7924, 0.6125, 0.2443, 0.6917, 0.2478, 0.6917, 0.2488, 0.7012, 0.244, 0.7011, 0.9141, 0.6622, 0.9105, 0.6622, 0.9099, 0.6533, 0.9148, 0.6533, 0.7881, 0.622, 0.7846, 0.622, 0.7837, 0.6126, 0.7886, 0.6126, 0.2522, 0.8176, 0.2557, 0.8176, 0.2563, 0.8272, 0.2515, 0.8272, 0.7243, 0.3528, 0.7215, 0.3493, 0.7215, 0.3444, 0.7243, 0.3411, 0.7282, 0.3412, 0.7309, 0.3447, 0.7309, 0.3496, 0.7282, 0.353, 0.7886, 0.6126, 0.7837, 0.6126, 0.7837, 0.593, 0.7886, 0.593, 0.2515, 0.8272, 0.2563, 0.8272, 0.2563, 0.8464, 0.2515, 0.8464, 0.2481, 0.8264, 0.2515, 0.8272, 0.2515, 0.8464, 0.2481, 0.8456, 0.2399, 0.7012, 0.244, 0.7011, 0.244, 0.7208, 0.2399, 0.7208, 0.9182, 0.6525, 0.9148, 0.6533, 0.9148, 0.6341, 0.9182, 0.6333, 0.7924, 0.6125, 0.7886, 0.6126, 0.7886, 0.593, 0.7924, 0.5929, 0.244, 0.7011, 0.2488, 0.7012, 0.2488, 0.7208, 0.244, 0.7208, 0.6069, 0.7942, 0.5942, 0.7942, 0.5963, 0.7697, 0.6045, 0.7698, 0.8274, 0.7016, 0.8092, 0.7017, 0.8118, 0.6613, 0.8245, 0.6613, 0.6099, 0.8901, 0.6099, 0.8319, 0.6224, 0.8346, 0.6224, 0.8928, 0.6078, 0.6703, 0.5952, 0.6703, 0.5981, 0.6439, 0.6062, 0.644, 0.6241, 0.7099, 0.6079, 0.7101, 0.6078, 0.6703, 0.6178, 0.67, 0.324, 0.4869, 0.324, 0.4274, 0.3407, 0.4274, 0.3407, 0.4868, 0.8245, 0.6613, 0.8118, 0.6613, 0.8139, 0.6346, 0.8221, 0.6346, 0.3571, 0.4273, 0.3407, 0.4274, 0.3405, 0.3875, 0.3512, 0.3873, 0.3407, 0.4868, 0.3407, 0.4274, 0.3571, 0.4273, 0.3571, 0.4867, 0.6157, 0.7961, 0.6069, 0.7942, 0.6045, 0.7698, 0.6101, 0.771, 0.6224, 0.8346, 0.6099, 0.8319, 0.6069, 0.7942, 0.6157, 0.7961, 0.8092, 0.7599, 0.8092, 0.7017, 0.8274, 0.7016, 0.8274, 0.7598, 0.8333, 0.6594, 0.8245, 0.6613, 0.8221, 0.6346, 0.8277, 0.6333, 0.6079, 0.7101, 0.5917, 0.7103, 0.5952, 0.6703, 0.6078, 0.6703, 0.8274, 0.7598, 0.8274, 0.7016, 0.84, 0.6989, 0.84, 0.7571, 0.7948, 0.7601, 0.7883, 0.7599, 0.7902, 0.7544, 0.793, 0.7545, 0.3407, 0.4274, 0.324, 0.4274, 0.3281, 0.3875, 0.3405, 0.3875, 0.5917, 0.7697, 0.5917, 0.7103, 0.6079, 0.7101, 0.6079, 0.7695, 0.84, 0.6989, 0.8274, 0.7016, 0.8245, 0.6613, 0.8333, 0.6594, 0.6178, 0.67, 0.6078, 0.6703, 0.6062, 0.644, 0.6126, 0.6437, 0.6079, 0.7695, 0.6079, 0.7101, 0.6241, 0.7099, 0.6241, 0.7693, 0.3512, 0.3873, 0.3405, 0.3875, 0.3395, 0.3612, 0.3464, 0.3611, 0.6099, 0.8319, 0.5917, 0.8318, 0.5942, 0.7942, 0.6069, 0.7942, 0.5917, 0.89, 0.5917, 0.8318, 0.6099, 0.8319, 0.6099, 0.8901, 0.4093, 0.8649, 0.3929, 0.8615, 0.3918, 0.8479, 0.3928, 0.834, 0.4091, 0.826, 0.4255, 0.8294, 0.4256, 0.8431, 0.4256, 0.8569, 0.3405, 0.3875, 0.3281, 0.3875, 0.3315, 0.3612, 0.3395, 0.3612, 0.9083, 0.7579, 0.9058, 0.7584, 0.9058, 0.6622, 0.9083, 0.6617, 0.7994, 0.7463, 0.7994, 0.7545, 0.795, 0.752, 0.795, 0.7485, 0.7883, 0.7402, 0.7948, 0.7404, 0.793, 0.7459, 0.7902, 0.7458, 0.7837, 0.7539, 0.7837, 0.7458, 0.7882, 0.7482, 0.7882, 0.7518, 0.7883, 0.7599, 0.7837, 0.7539, 0.7882, 0.7518, 0.7902, 0.7544, 0.7994, 0.7545, 0.7948, 0.7601, 0.793, 0.7545, 0.795, 0.752, 0.7948, 0.7404, 0.7994, 0.7463, 0.795, 0.7485, 0.793, 0.7459, 0.7837, 0.7458, 0.7883, 0.7402, 0.7902, 0.7458, 0.7882, 0.7482, 0.2415, 0.817, 0.2439, 0.8176, 0.2432, 0.8272, 0.2399, 0.8264, 0.794, 0.593, 0.7968, 0.5929, 0.7968, 0.6911, 0.794, 0.6912, 0.2532, 0.5935, 0.2567, 0.5935, 0.2567, 0.6917, 0.2532, 0.6917, 0.9058, 0.7584, 0.9023, 0.7585, 0.9023, 0.6622, 0.9058, 0.6622, 0.7968, 0.5929, 0.8003, 0.5929, 0.8003, 0.6911, 0.7968, 0.6911, 0.2439, 0.7214, 0.2475, 0.7214, 0.2475, 0.8176, 0.2439, 0.8176, 0.2415, 0.7208, 0.2439, 0.7214, 0.2439, 0.8176, 0.2415, 0.817, 0.2502, 0.5935, 0.2532, 0.5935, 0.2532, 0.6917, 0.2502, 0.6918, 0.9065, 0.6533, 0.9016, 0.6533, 0.9016, 0.6341, 0.9065, 0.6341, 0.2502, 0.6918, 0.2532, 0.6917, 0.2529, 0.7011, 0.2488, 0.7012, 0.9083, 0.6617, 0.9058, 0.6622, 0.9065, 0.6533, 0.9099, 0.6525, 0.794, 0.6912, 0.7968, 0.6911, 0.7963, 0.7005, 0.7924, 0.7006, 0.2532, 0.6917, 0.2567, 0.6917, 0.2577, 0.7012, 0.2529, 0.7011, 0.9058, 0.6622, 0.9023, 0.6622, 0.9016, 0.6533, 0.9065, 0.6533, 0.7968, 0.6911, 0.8003, 0.6911, 0.8011, 0.7005, 0.7963, 0.7005, 0.2439, 0.8176, 0.2475, 0.8176, 0.2481, 0.8272, 0.2432, 0.8272, 0.7376, 0.3412, 0.7403, 0.3447, 0.7403, 0.3496, 0.7376, 0.353, 0.7337, 0.3528, 0.7309, 0.3493, 0.7309, 0.3444, 0.7337, 0.3411, 0.7963, 0.7005, 0.8011, 0.7005, 0.8011, 0.7201, 0.7963, 0.7201, 0.2432, 0.8272, 0.2481, 0.8272, 0.2481, 0.8464, 0.2432, 0.8464, 0.2399, 0.8264, 0.2432, 0.8272, 0.2432, 0.8464, 0.2399, 0.8456, 0.2488, 0.7012, 0.2529, 0.7011, 0.2529, 0.7208, 0.2488, 0.7208, 0.9099, 0.6525, 0.9065, 0.6533, 0.9065, 0.6341, 0.9099, 0.6333, 0.7924, 0.7006, 0.7963, 0.7005, 0.7963, 0.7201, 0.7924, 0.7202, 0.2529, 0.7011, 0.2577, 0.7012, 0.2577, 0.7208, 0.2529, 0.7208])
me_icosphere.materials.append(mat_turret_material)
me_icosphere.update()

# ---- objects
ob_cube = bpy.data.objects.new('Cube', me_cube_001)
ob_icosphere = bpy.data.objects.new('Icosphere', me_icosphere)
ob_point = bpy.data.objects.new('Point', light_point)

# ---- transforms, parenting, visibility, modifiers, constraints
ob_cube.location = (0.0, 0.0, 1.0)
ob_cube.scale = (0.8, 0.8, 1.0)
ob_icosphere.location = (0.0, 0.0, 2.0)
ob_point.location = (1.189, -1.661, 3.138)

# ---- collection membership
col_collection.objects.link(ob_cube)
col_collection.objects.link(ob_icosphere)
col_collection.objects.link(ob_point)

# ---- scene / render settings (as saved in the file)
scene.frame_start = 1; scene.frame_end = 250; scene.frame_set(1)
scene.render.engine = 'BLENDER_EEVEE_NEXT'
scene.cycles.sampling_pattern = 'TABULATED_SOBOL'
scene.cycles.use_light_tree = False
scene.view_settings.view_transform = 'Filmic'
bpy.context.view_layer.update()

# ---- added for rendering (the .blend has no active camera): camera
cam_auto = bpy.data.cameras.new('AutoCamera')
cam_auto.lens = 50.0
cam_auto.sensor_width = 36.0
cam_auto.clip_end = 1000.0
ob_auto_camera = bpy.data.objects.new('AutoCamera', cam_auto)
scene.collection.objects.link(ob_auto_camera)
ob_auto_camera.location = (3.98505, -4.5254, 4.36693)
ob_auto_camera.rotation_euler = (1.09748, -7.21219e-08, 0.694738)
scene.camera = ob_auto_camera
bpy.context.view_layer.update()
